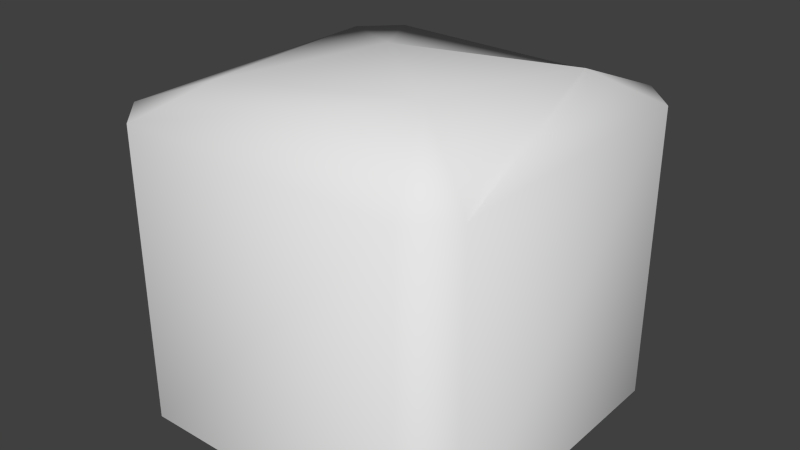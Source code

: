# Source: Multi_Step_Cube.blend  (saved by Blender 2.72.0; exported with 4.5.12 LTS)
import bpy
from mathutils import Matrix  # noqa: F401  (used for matrix-valued properties, if any)

bpy.ops.wm.read_factory_settings(use_empty=True)
scene = bpy.context.scene
scene.name = 'Scene'

# ---- collections
col_collection_1 = bpy.data.collections.new('Collection 1'); scene.collection.children.link(col_collection_1)

# ---- materials (node trees are filled in below, after node groups)
mat_block = bpy.data.materials.new('Block')
mat_block.alpha_threshold = 0.0
mat_block.use_transparent_shadow = False
mat_block.roughness = 0.5

# ---- material node trees

# ---- world
world_world = bpy.data.worlds.new('World'); scene.world = world_world
world_world.color = (0.05088, 0.05088, 0.05088)
world_world.use_sun_shadow = False
world_world.sun_shadow_jitter_overblur = 0.0
world_world.cycles.sampling_method = 'MANUAL'
world_world.cycles.sample_map_resolution = 256

# ---- meshes
me_cube_001 = bpy.data.meshes.new('Cube.001')
me_cube_001.from_pydata([(0.4, -0.551, -0.5), (0.5, -0.551, -0.4), (0.5, -0.551, 0.4), (0.4, -0.551, 0.5), (-0.4, -0.551, 0.5), (-0.5, -0.551, 0.4), (-0.5, -0.551, -0.4), (-0.4, -0.551, -0.5), (0.5, 0.2755, -0.4), (0.4, 0.2755, -0.5), (0.3125, 0.349, -0.303), (0.5, 0.2755, 0.4), (0.3125, 0.2846, 0.322), (0.4, 0.2755, 0.5), (-0.4, 0.2755, 0.5), (-0.3125, 0.349, 0.322), (-0.5, 0.2755, 0.4), (-0.5, 0.2755, -0.4), (-0.3125, 0.449, -0.303), (-0.4, 0.2755, -0.5)], [], [(19, 9, 0, 7), (16, 17, 6, 5), (18, 15, 12, 10), (13, 14, 4, 3), (8, 9, 10), (11, 12, 13), (14, 15, 16), (17, 18, 19), (0, 9, 8, 1), (10, 12, 11, 8), (13, 3, 2, 11), (12, 15, 14, 13), (16, 5, 4, 14), (15, 18, 17, 16), (19, 7, 6, 17), (18, 10, 9, 19), (8, 11, 2, 1)])
me_cube_001.polygons.foreach_set('use_smooth', [True] * 17)
me_cube_001.materials.append(mat_block)
me_cube_001.use_remesh_preserve_volume = False
me_cube_001.use_remesh_preserve_attributes = False
me_cube_001.use_mirror_vertex_groups = False
me_cube_001.update()

# ---- objects
ob_multi_step_cube = bpy.data.objects.new('Multi Step Cube', me_cube_001)

# ---- transforms, parenting, visibility, modifiers, constraints
ob_multi_step_cube.location = (0.0, 0.0, 0.0)
ob_multi_step_cube.rotation_euler = (1.571, -0.0, -3.142)
ob_multi_step_cube.lineart.crease_threshold = 0.0

# ---- collection membership
col_collection_1.objects.link(ob_multi_step_cube)

# ---- scene / render settings (as saved in the file)
scene.frame_start = 1; scene.frame_end = 250; scene.frame_set(5)
scene.render.engine = 'BLENDER_EEVEE_NEXT'
scene.render.resolution_percentage = 50
scene.render.dither_intensity = 0.0
scene.cycles.use_denoising = False
scene.cycles.samples = 10
scene.cycles.sampling_pattern = 'TABULATED_SOBOL'
scene.cycles.light_sampling_threshold = 0.0
scene.cycles.use_adaptive_sampling = False
scene.cycles.use_light_tree = False
scene.cycles.blur_glossy = 0.0
scene.cycles.pixel_filter_type = 'GAUSSIAN'
scene.cycles.sample_clamp_indirect = 0.0
scene.view_settings.view_transform = 'Standard'
bpy.context.view_layer.update()

# ---- added for rendering (the .blend has no active camera and no usable light): camera, sun
cam_auto = bpy.data.cameras.new('AutoCamera')
cam_auto.lens = 50.0
cam_auto.sensor_width = 36.0
cam_auto.clip_end = 1000.0
ob_auto_camera = bpy.data.objects.new('AutoCamera', cam_auto)
scene.collection.objects.link(ob_auto_camera)
ob_auto_camera.location = (1.60256, -1.92307, 1.23108)
ob_auto_camera.rotation_euler = (1.09748, -7.21219e-08, 0.694738)
scene.camera = ob_auto_camera
light_auto_sun = bpy.data.lights.new('AutoSun', 'SUN')
light_auto_sun.energy = 3.0
light_auto_sun.angle = 0.0523599
ob_auto_sun = bpy.data.objects.new('AutoSun', light_auto_sun)
scene.collection.objects.link(ob_auto_sun)
ob_auto_sun.rotation_euler = (0.872665, 0.174533, 0.523599)
bpy.context.view_layer.update()
